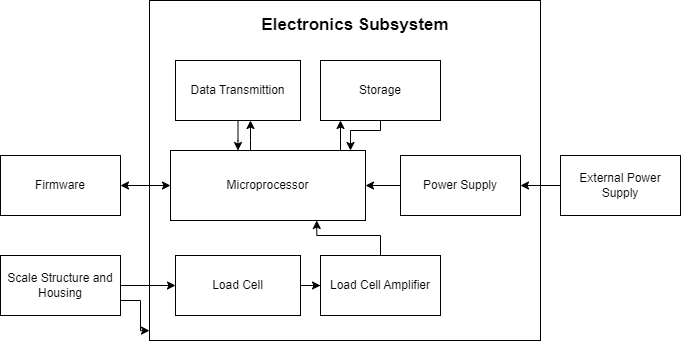

The diagram above was exported from draw.io. Its source (the exported page's mxGraphModel, read from the mxfile embedded in the PNG):
<mxGraphModel dx="1273" dy="540" grid="1" gridSize="10" guides="1" tooltips="1" connect="1" arrows="1" fold="1" page="1" pageScale="1" pageWidth="827" pageHeight="1169" math="0" shadow="0">
  <root>
    <mxCell id="0" />
    <mxCell id="1" parent="0" />
    <mxCell id="c4EUYHLUbV8oy91k8cS0-6" value="" style="rounded=0;whiteSpace=wrap;html=1;" parent="1" vertex="1">
      <mxGeometry x="209" y="130" width="391" height="340" as="geometry" />
    </mxCell>
    <mxCell id="c4EUYHLUbV8oy91k8cS0-20" style="edgeStyle=orthogonalEdgeStyle;rounded=0;orthogonalLoop=1;jettySize=auto;html=1;" parent="1" source="C_tnHk8y2keqPyHezO98-1" target="c4EUYHLUbV8oy91k8cS0-1" edge="1">
      <mxGeometry relative="1" as="geometry">
        <Array as="points">
          <mxPoint x="400" y="270" />
          <mxPoint x="400" y="270" />
        </Array>
      </mxGeometry>
    </mxCell>
    <mxCell id="c4EUYHLUbV8oy91k8cS0-23" style="edgeStyle=orthogonalEdgeStyle;rounded=0;orthogonalLoop=1;jettySize=auto;html=1;" parent="1" source="C_tnHk8y2keqPyHezO98-1" target="c4EUYHLUbV8oy91k8cS0-10" edge="1">
      <mxGeometry relative="1" as="geometry">
        <Array as="points">
          <mxPoint x="310" y="270" />
          <mxPoint x="310" y="270" />
        </Array>
      </mxGeometry>
    </mxCell>
    <mxCell id="C_tnHk8y2keqPyHezO98-1" value="Microprocessor" style="rounded=0;whiteSpace=wrap;html=1;" parent="1" vertex="1">
      <mxGeometry x="230" y="280" width="195" height="70" as="geometry" />
    </mxCell>
    <mxCell id="c4EUYHLUbV8oy91k8cS0-19" style="edgeStyle=orthogonalEdgeStyle;rounded=0;orthogonalLoop=1;jettySize=auto;html=1;" parent="1" source="c4EUYHLUbV8oy91k8cS0-1" target="C_tnHk8y2keqPyHezO98-1" edge="1">
      <mxGeometry relative="1" as="geometry">
        <Array as="points">
          <mxPoint x="440" y="260" />
          <mxPoint x="410" y="260" />
        </Array>
      </mxGeometry>
    </mxCell>
    <mxCell id="c4EUYHLUbV8oy91k8cS0-1" value="Storage" style="rounded=0;whiteSpace=wrap;html=1;" parent="1" vertex="1">
      <mxGeometry x="380" y="190" width="120" height="60" as="geometry" />
    </mxCell>
    <mxCell id="c4EUYHLUbV8oy91k8cS0-18" style="edgeStyle=orthogonalEdgeStyle;rounded=0;orthogonalLoop=1;jettySize=auto;html=1;exitX=0;exitY=0.5;exitDx=0;exitDy=0;entryX=1;entryY=0.5;entryDx=0;entryDy=0;" parent="1" source="c4EUYHLUbV8oy91k8cS0-3" target="C_tnHk8y2keqPyHezO98-1" edge="1">
      <mxGeometry relative="1" as="geometry" />
    </mxCell>
    <mxCell id="c4EUYHLUbV8oy91k8cS0-3" value="Power Supply" style="rounded=0;whiteSpace=wrap;html=1;" parent="1" vertex="1">
      <mxGeometry x="460" y="285" width="120" height="60" as="geometry" />
    </mxCell>
    <mxCell id="c4EUYHLUbV8oy91k8cS0-17" style="edgeStyle=orthogonalEdgeStyle;rounded=0;orthogonalLoop=1;jettySize=auto;html=1;entryX=0.75;entryY=1;entryDx=0;entryDy=0;" parent="1" source="c4EUYHLUbV8oy91k8cS0-4" target="C_tnHk8y2keqPyHezO98-1" edge="1">
      <mxGeometry relative="1" as="geometry" />
    </mxCell>
    <mxCell id="c4EUYHLUbV8oy91k8cS0-4" value="Load Cell Amplifier" style="rounded=0;whiteSpace=wrap;html=1;" parent="1" vertex="1">
      <mxGeometry x="380" y="385" width="120" height="60" as="geometry" />
    </mxCell>
    <mxCell id="c4EUYHLUbV8oy91k8cS0-15" style="edgeStyle=orthogonalEdgeStyle;rounded=0;orthogonalLoop=1;jettySize=auto;html=1;entryX=0;entryY=0.5;entryDx=0;entryDy=0;" parent="1" source="c4EUYHLUbV8oy91k8cS0-5" target="c4EUYHLUbV8oy91k8cS0-4" edge="1">
      <mxGeometry relative="1" as="geometry" />
    </mxCell>
    <mxCell id="c4EUYHLUbV8oy91k8cS0-5" value="Load Cell" style="rounded=0;whiteSpace=wrap;html=1;" parent="1" vertex="1">
      <mxGeometry x="235" y="385" width="125" height="60" as="geometry" />
    </mxCell>
    <mxCell id="c4EUYHLUbV8oy91k8cS0-11" style="edgeStyle=orthogonalEdgeStyle;rounded=0;orthogonalLoop=1;jettySize=auto;html=1;" parent="1" source="c4EUYHLUbV8oy91k8cS0-7" target="c4EUYHLUbV8oy91k8cS0-3" edge="1">
      <mxGeometry relative="1" as="geometry" />
    </mxCell>
    <mxCell id="c4EUYHLUbV8oy91k8cS0-7" value="External Power Supply" style="rounded=0;whiteSpace=wrap;html=1;" parent="1" vertex="1">
      <mxGeometry x="620" y="285" width="120" height="60" as="geometry" />
    </mxCell>
    <mxCell id="c4EUYHLUbV8oy91k8cS0-24" style="edgeStyle=orthogonalEdgeStyle;rounded=0;orthogonalLoop=1;jettySize=auto;html=1;startArrow=classic;startFill=1;" parent="1" source="c4EUYHLUbV8oy91k8cS0-8" target="C_tnHk8y2keqPyHezO98-1" edge="1">
      <mxGeometry relative="1" as="geometry" />
    </mxCell>
    <mxCell id="c4EUYHLUbV8oy91k8cS0-8" value="Firmware" style="rounded=0;whiteSpace=wrap;html=1;" parent="1" vertex="1">
      <mxGeometry x="60" y="285" width="120" height="60" as="geometry" />
    </mxCell>
    <mxCell id="c4EUYHLUbV8oy91k8cS0-14" style="edgeStyle=orthogonalEdgeStyle;rounded=0;orthogonalLoop=1;jettySize=auto;html=1;" parent="1" source="c4EUYHLUbV8oy91k8cS0-9" target="c4EUYHLUbV8oy91k8cS0-5" edge="1">
      <mxGeometry relative="1" as="geometry" />
    </mxCell>
    <mxCell id="c4EUYHLUbV8oy91k8cS0-9" value="Scale Structure and Housing" style="rounded=0;whiteSpace=wrap;html=1;" parent="1" vertex="1">
      <mxGeometry x="60" y="385" width="120" height="60" as="geometry" />
    </mxCell>
    <mxCell id="c4EUYHLUbV8oy91k8cS0-22" style="edgeStyle=orthogonalEdgeStyle;rounded=0;orthogonalLoop=1;jettySize=auto;html=1;" parent="1" source="c4EUYHLUbV8oy91k8cS0-10" target="C_tnHk8y2keqPyHezO98-1" edge="1">
      <mxGeometry relative="1" as="geometry">
        <Array as="points">
          <mxPoint x="298" y="270" />
          <mxPoint x="298" y="270" />
        </Array>
      </mxGeometry>
    </mxCell>
    <mxCell id="c4EUYHLUbV8oy91k8cS0-10" value="Data Transmittion" style="rounded=0;whiteSpace=wrap;html=1;" parent="1" vertex="1">
      <mxGeometry x="235" y="190" width="125" height="60" as="geometry" />
    </mxCell>
    <mxCell id="c4EUYHLUbV8oy91k8cS0-12" value="&lt;b&gt;&lt;font style=&quot;font-size: 17px;&quot;&gt;Electronics Subsystem&lt;/font&gt;&lt;/b&gt;" style="text;html=1;align=center;verticalAlign=middle;whiteSpace=wrap;rounded=0;" parent="1" vertex="1">
      <mxGeometry x="266.25" y="140" width="297.5" height="30" as="geometry" />
    </mxCell>
    <mxCell id="c4EUYHLUbV8oy91k8cS0-13" style="edgeStyle=orthogonalEdgeStyle;rounded=0;orthogonalLoop=1;jettySize=auto;html=1;entryX=0;entryY=0.971;entryDx=0;entryDy=0;entryPerimeter=0;" parent="1" source="c4EUYHLUbV8oy91k8cS0-9" target="c4EUYHLUbV8oy91k8cS0-6" edge="1">
      <mxGeometry relative="1" as="geometry">
        <Array as="points">
          <mxPoint x="200" y="430" />
          <mxPoint x="200" y="460" />
        </Array>
      </mxGeometry>
    </mxCell>
  </root>
</mxGraphModel>